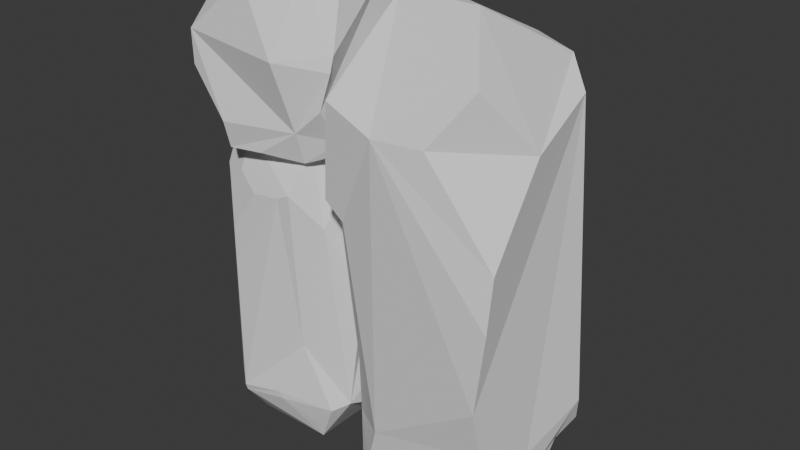 # Source: Wall.blend  (saved by Blender 4.1.24; exported with 4.5.12 LTS)
import bpy
from mathutils import Matrix  # noqa: F401  (used for matrix-valued properties, if any)

bpy.ops.wm.read_factory_settings(use_empty=True)
scene = bpy.context.scene
scene.name = 'Scene'

# ---- collections
col_collection = bpy.data.collections.new('Collection'); scene.collection.children.link(col_collection)

# ---- world
world_world = bpy.data.worlds.new('World'); scene.world = world_world
world_world.use_nodes = True; world_world.node_tree.nodes.clear()
_N = world_world.node_tree.nodes; _L = world_world.node_tree.links
n0 = _N.new('ShaderNodeOutputWorld'); n0.name = 'World Output'; n0.location = (300, 300)
n1 = _N.new('ShaderNodeBackground'); n1.name = 'Background'; n1.location = (10, 300)
n1.inputs[0].default_value = (0.05088, 0.05088, 0.05088, 1.0)
_L.new(n1.outputs[0], n0.inputs[0])
n0.is_active_output = True
world_world.color = (0.05088, 0.05088, 0.05088)
world_world.use_sun_shadow = False
world_world.sun_shadow_jitter_overblur = 0.0

# ---- meshes
me_cube_005 = bpy.data.meshes.new('Cube.005')
me_cube_005.from_pydata([(-0.5458, -0.5458, -1.0), (-0.5458, -0.5458, 3.31), (-0.5458, 0.5458, -1.0), (-1.045, 0.339, -0.1065), (-0.4745, 0.5539, 3.253), (-0.6026, 0.9862, 2.628), (-1.012, 0.5433, 2.824), (0.5458, -0.5458, -1.0), (0.9802, -0.4403, -0.3193), (0.5458, -0.5458, 3.31), (0.5458, -1.0, 2.856), (0.5458, 0.5458, -1.0), (0.5866, 1.018, -0.07617), (0.5458, 0.5458, 3.31), (1.0, 0.5458, 2.856), (-0.4543, -0.8247, 2.848), (-0.706, -0.7935, 2.659), (0.5396, -0.6611, -0.7029), (0.8304, -0.6611, -0.3956), (0.4725, -0.782, 0.5807), (-0.7, -0.8255, -0.2711), (-0.5397, 0.6852, -0.8637), (-0.02378, 1.037, -0.2207), (0.2859, 0.6862, 3.059), (-0.09049, 0.9561, 2.45), (0.8625, 0.4778, -0.6029), (0.853, 0.7085, -0.2068), (1.206, 0.2848, 0.4991), (1.064, 0.07575, -0.4954), (0.9066, -0.372, 2.748), (0.8375, -0.6948, 2.383), (1.138, -0.3318, 1.422), (1.098, 0.18, 2.486), (-1.002, -0.4105, 2.852), (-0.8927, -0.6362, 2.784), (-0.9043, -0.5458, 2.952), (-0.7594, -0.7258, 0.08203), (-0.8782, -0.4696, 0.338), (-0.4044, -1.06, 1.648), (-0.4722, -0.9996, 2.111), (-0.07321, -0.9794, 2.697), (0.3609, -1.015, 2.771), (-0.4376, -1.009, -0.411), (-0.4285, -1.045, -0.3064), (-0.473, -1.01, -0.3501), (0.1239, -0.9379, -0.2403), (0.1494, -0.9158, -0.3489), (-0.7962, -0.5151, -0.6807), (-0.7548, -0.5008, -0.768), (-0.9929, -0.06057, -0.2592), (-0.9766, -0.1565, -0.25), (-0.8722, 0.7362, -0.05128), (-0.6721, 0.8109, -0.4215), (-0.4259, 1.164, 0.9283), (-0.5691, 1.13, 1.743), (0.9651, 0.5852, 2.793), (0.7357, 0.7125, 2.674), (0.5314, 0.9741, 1.337), (0.6058, 0.999, 0.4999)], [], [(13, 4, 1, 9), (44, 43, 38, 39, 16, 34, 36, 20), (0, 42, 44, 20, 47, 48), (2, 3, 51, 52, 21), (4, 5, 6), (10, 19, 18, 8, 31, 30), (13, 14, 55, 56, 23), (9, 10, 30, 29), (16, 15, 1, 35, 34), (9, 1, 15, 40, 41, 10), (22, 53, 54, 5, 24, 57, 58, 12), (11, 12, 26, 25), (28, 27, 14, 32, 31, 8), (17, 18, 19, 45, 46), (7, 8, 18, 17), (2, 11, 7, 0), (49, 50, 37, 33, 6, 3), (45, 19, 10, 41, 38, 43), (47, 20, 36, 37, 50), (5, 54, 51, 3, 6), (11, 2, 21, 22, 12), (14, 27, 26, 12, 58, 55), (4, 13, 23, 24, 5), (25, 26, 27, 28), (7, 11, 25, 28, 8), (29, 30, 31, 32), (13, 9, 29, 32, 14), (33, 34, 35), (36, 34, 33, 37), (1, 4, 6, 33, 35), (38, 41, 40, 39), (39, 40, 15, 16), (42, 43, 44), (45, 43, 42, 46), (0, 7, 17, 46, 42), (49, 48, 47, 50), (2, 0, 48, 49, 3), (51, 54, 53, 52), (21, 52, 53, 22), (55, 58, 57, 56), (23, 56, 57, 24)])
_uv = me_cube_005.uv_layers.new(name='UVMap')
_uv.uv.foreach_set('vector', [0.6818, 0.5568, 0.8182, 0.5568, 0.8182, 0.6932, 0.6818, 0.6932, 0.4013, 0.003129, 0.4055, 0.0, 0.545, 0.0, 0.5738, 0.007059, 0.5987, 0.03019, 0.5987, 0.04707, 0.4114, 0.03518, 0.4013, 0.01935, 0.1818, 0.6932, 0.1818, 0.7459, 0.1786, 0.7469, 0.1624, 0.7307, 0.1532, 0.696, 0.158, 0.6932, 0.1818, 0.5568, 0.125, 0.5568, 0.1333, 0.5485, 0.1582, 0.5432, 0.1818, 0.5415, 0.625, 0.1932, 0.5987, 0.25, 0.5987, 0.1932, 0.5987, 0.8068, 0.4266, 0.8068, 0.4013, 0.7298, 0.4013, 0.6932, 0.5494, 0.6932, 0.5987, 0.754, 0.625, 0.4432, 0.5987, 0.5, 0.5987, 0.495, 0.6018, 0.471, 0.6147, 0.4432, 0.625, 0.8068, 0.5987, 0.8068, 0.5987, 0.7804, 0.6108, 0.7763, 0.5987, 0.03019, 0.6111, 0.02684, 0.625, 0.05678, 0.6042, 0.05678, 0.5987, 0.04707, 0.625, 0.8068, 0.625, 0.9432, 0.6111, 0.9432, 0.6021, 0.8954, 0.5987, 0.8343, 0.5987, 0.8068, 0.4013, 0.3743, 0.4251, 0.3229, 0.4889, 0.3068, 0.5987, 0.3068, 0.5987, 0.3943, 0.5775, 0.4367, 0.4816, 0.4432, 0.4013, 0.4432, 0.3182, 0.5568, 0.3182, 0.5, 0.3491, 0.5309, 0.3512, 0.5568, 0.4013, 0.6071, 0.4244, 0.5568, 0.5987, 0.5568, 0.5987, 0.6193, 0.5494, 0.6932, 0.4013, 0.6932, 0.3182, 0.7115, 0.3567, 0.7115, 0.4266, 0.8068, 0.4031, 0.8574, 0.3916, 0.8437, 0.3182, 0.6932, 0.375, 0.6932, 0.3567, 0.7115, 0.3182, 0.7115, 0.1818, 0.5568, 0.3182, 0.5568, 0.3182, 0.6932, 0.1818, 0.6932, 0.4013, 0.1159, 0.4024, 0.0993, 0.4188, 0.06857, 0.5987, 0.07372, 0.5987, 0.1932, 0.4013, 0.1932, 0.4031, 0.8574, 0.4266, 0.8068, 0.5987, 0.8068, 0.5987, 0.8343, 0.545, 0.9432, 0.4055, 0.9432, 0.1532, 0.696, 0.1624, 0.7307, 0.2735, 0.4455, 0.4188, 0.06857, 0.4024, 0.0993, 0.5987, 0.3068, 0.4889, 0.3068, 0.4013, 0.2097, 0.4013, 0.1932, 0.5987, 0.1932, 0.3182, 0.5568, 0.1818, 0.5568, 0.1818, 0.5415, 0.2493, 0.5, 0.3182, 0.5, 0.5987, 0.5568, 0.4244, 0.5568, 0.4013, 0.505, 0.4013, 0.4432, 0.4816, 0.4432, 0.5987, 0.5467, 0.625, 0.3068, 0.625, 0.4432, 0.6147, 0.4432, 0.5987, 0.3943, 0.5987, 0.3068, 0.3665, 0.5568, 0.3491, 0.5309, 0.4244, 0.5568, 0.4013, 0.6071, 0.3182, 0.6932, 0.3182, 0.5568, 0.3665, 0.5568, 0.4013, 0.6071, 0.4013, 0.6932, 0.6371, 0.6932, 0.5987, 0.7804, 0.5494, 0.6932, 0.5987, 0.6193, 0.6818, 0.5568, 0.6818, 0.6932, 0.6371, 0.6932, 0.5987, 0.6193, 0.5987, 0.5568, 0.5987, 0.07372, 0.5922, 0.04388, 0.6042, 0.05678, 0.4114, 0.03518, 0.5987, 0.04707, 0.5987, 0.07372, 0.4188, 0.06857, 0.625, 0.05678, 0.625, 0.1932, 0.5987, 0.1932, 0.5987, 0.07372, 0.6042, 0.05678, 0.545, 0.9432, 0.5987, 0.8343, 0.5974, 0.8797, 0.5701, 0.9354, 0.5738, 0.007059, 0.6021, 0.8954, 0.6111, 0.9432, 0.5987, 0.03019, 0.1818, 0.7459, 0.1829, 0.75, 0.1818, 0.7489, 0.2638, 0.75, 0.1829, 0.75, 0.1818, 0.7459, 0.2702, 0.7455, 0.1818, 0.6932, 0.3182, 0.6932, 0.3182, 0.7115, 0.2702, 0.7455, 0.1818, 0.7459, 0.125, 0.6341, 0.158, 0.6932, 0.1521, 0.6927, 0.125, 0.6487, 0.1818, 0.5568, 0.1818, 0.6932, 0.158, 0.6932, 0.125, 0.6341, 0.125, 0.5568, 0.1372, 0.5446, 0.4326, 0.3068, 0.4251, 0.3229, 0.1582, 0.5432, 0.1818, 0.5415, 0.1582, 0.5432, 0.4251, 0.3229, 0.4013, 0.3743, 0.5987, 0.5467, 0.4816, 0.4432, 0.5768, 0.4505, 0.5987, 0.5124, 0.6147, 0.4432, 0.6018, 0.471, 0.5775, 0.4367, 0.5987, 0.3943])
me_cube_005.update()
me_cube_006 = bpy.data.meshes.new('Cube.006')
me_cube_006.from_pydata([(-0.4039, -1.014, -1.104), (-1.0, -0.4373, -1.0), (-0.1135, -0.9294, 1.05), (-0.9886, -1.004, 0.2994), (-1.0, 0.4373, -1.0), (-0.4055, 0.8451, 1.015), (-1.13, 0.6203, 0.4532), (1.002, -0.859, -0.3463), (0.9194, -0.3624, 1.112), (0.8472, 1.027, -0.3792), (0.9077, 0.4134, 1.089), (-0.9645, -1.014, -0.1499), (-0.9883, -0.6553, -0.6868), (-0.4061, -1.106, -0.7367), (0.6098, -0.6684, 1.168), (0.7029, 0.7241, -1.114), (1.004, 0.5923, -0.6421), (0.6297, -0.7678, -1.122), (0.6358, -0.9127, -0.6901), (0.08572, -0.98, -1.061), (-1.132, 0.8784, 0.03871), (-0.5633, 1.03, -0.4649), (-0.9886, 0.7617, -0.5286), (-0.8134, 0.4285, 1.034), (-0.7155, -0.5286, 1.025), (-0.9043, -0.5005, 0.9142), (-0.9584, 0.176, 0.8556), (0.9027, 1.007, 0.1127), (0.9231, 0.862, 0.5115), (0.3808, 0.8576, 0.919), (-0.1903, 0.8959, 0.9645), (-0.4594, 1.012, -0.8046), (-0.575, 0.8432, -0.9812), (0.5739, 0.8126, -1.081), (0.4583, 0.9911, -0.86), (0.8595, -0.5627, -1.046), (1.0, -0.5541, -0.819), (1.002, 0.2142, -0.9642), (0.8541, 0.388, -1.104), (1.114, -0.7318, 0.3188), (1.112, -0.7896, 0.1242), (0.5105, -1.152, 0.2184), (0.5206, -1.103, 0.3151)], [], [(23, 6, 26), (1, 12, 11, 3, 25, 26, 6, 20, 22, 4), (4, 32, 33, 15, 38, 35, 17, 19, 0, 1), (14, 42, 39, 8), (10, 29, 30, 5, 23, 26, 24, 2, 14, 8), (33, 34, 9, 16, 15), (11, 12, 13), (0, 13, 12, 1), (2, 41, 42, 14), (19, 18, 7, 40, 41, 2, 3, 11, 13, 0), (17, 18, 19), (31, 21, 20, 6, 5, 30, 27, 9, 34), (20, 21, 22), (15, 16, 37, 38), (5, 6, 23), (24, 26, 25), (2, 24, 25, 3), (27, 30, 29, 28), (10, 28, 29), (31, 34, 33, 32), (4, 22, 21, 31, 32), (37, 36, 35, 38), (35, 36, 7, 18, 17), (41, 40, 39, 42), (37, 16, 9, 27, 28, 10, 8, 39, 40, 7, 36)])
_uv = me_cube_006.uv_layers.new(name='UVMap')
_uv.uv.foreach_set('vector', [0.8503, 0.5456, 0.601, 0.2037, 0.7442, 0.3478, 0.375, 0.07034, 0.4037, 0.04166, 0.5358, 0.0, 0.5547, 0.0, 0.6126, 0.0579, 0.6129, 0.1648, 0.5547, 0.25, 0.4975, 0.25, 0.4187, 0.2234, 0.375, 0.1797, 0.125, 0.5703, 0.1755, 0.5199, 0.3282, 0.5236, 0.3407, 0.5361, 0.3581, 0.579, 0.3589, 0.6957, 0.3327, 0.722, 0.2675, 0.75, 0.1953, 0.75, 0.125, 0.6797, 0.6702, 0.7248, 0.6417, 0.7474, 0.5619, 0.7427, 0.625, 0.6797, 0.625, 0.5703, 0.6789, 0.5164, 0.7671, 0.5, 0.8047, 0.5, 0.8503, 0.5456, 0.8619, 0.5828, 0.8468, 0.6957, 0.7515, 0.75, 0.6702, 0.7248, 0.625, 0.6797, 0.3282, 0.5236, 0.3394, 0.5, 0.4453, 0.5, 0.4092, 0.5361, 0.3407, 0.5361, 0.5358, 1.0, 0.4037, 0.04166, 0.3122, 0.8669, 0.1953, 0.75, 0.3122, 0.8669, 0.4037, 0.4494, 0.375, 0.07034, 0.7515, 0.75, 0.5966, 0.7919, 0.6041, 0.7851, 0.6702, 0.7248, 0.375, 0.8575, 0.399, 0.7963, 0.4453, 0.75, 0.535, 0.75, 0.5966, 0.7919, 0.625, 0.9297, 0.5547, 1.0, 0.5358, 1.0, 0.4079, 0.9625, 0.375, 0.9297, 0.3327, 0.722, 0.399, 0.7963, 0.375, 0.8575, 0.3884, 0.307, 0.4152, 0.2801, 0.4975, 0.25, 0.5547, 0.25, 0.625, 0.3203, 0.625, 0.3579, 0.5206, 0.5, 0.4453, 0.5, 0.3924, 0.4471, 0.4975, 0.25, 0.4152, 0.2801, 0.324, 0.3713, 0.3407, 0.5361, 0.4092, 0.5361, 0.3848, 0.5963, 0.3581, 0.579, 0.8047, 0.5, 0.601, 0.2037, 0.6882, 0.2924, 0.625, 0.07034, 0.6129, 0.1648, 0.6126, 0.0579, 0.625, 0.9297, 0.8178, 0.7368, 0.8184, 0.5595, 0.5547, 0.0, 0.5206, 0.5, 0.625, 0.3579, 0.625, 0.4625, 0.5711, 0.5164, 0.625, 0.5703, 0.5711, 0.5164, 0.625, 0.4625, 0.1953, 0.5, 0.3047, 0.5, 0.3282, 0.5236, 0.1755, 0.5199, 0.125, 0.5703, 0.324, 0.3713, 0.4152, 0.2801, 0.3884, 0.307, 0.3044, 0.391, 0.3848, 0.5963, 0.3945, 0.6991, 0.3589, 0.6957, 0.3581, 0.579, 0.375, 0.7118, 0.3945, 0.6991, 0.4453, 0.75, 0.399, 0.7963, 0.375, 0.7643, 0.5966, 0.7919, 0.535, 0.75, 0.5547, 0.75, 0.5946, 0.7899, 0.3848, 0.5963, 0.4092, 0.5361, 0.4453, 0.5, 0.5206, 0.5, 0.5711, 0.5164, 0.625, 0.5703, 0.625, 0.6797, 0.5619, 0.7427, 0.535, 0.75, 0.4453, 0.75, 0.3945, 0.6991])
me_cube_006.update()
me_cube_007 = bpy.data.meshes.new('Cube.007')
me_cube_007.from_pydata([(-0.6775, -0.3735, 5.482), (-1.001, -1.25, 4.382), (-1.073, 0.6732, 5.263), (0.3698, -0.3595, 5.49), (0.4393, 0.659, 5.0), (-0.8758, -0.8758, -1.0), (-0.8758, 0.8758, -1.0), (1.149, -0.2695, 3.994), (0.7027, -0.7854, 4.751), (0.8813, -0.9076, -0.5951), (1.133, -0.1271, -0.03922), (1.014, -1.127, 1.062), (-1.22, -0.5134, -0.2379), (-0.7194, -0.958, -0.5544), (-1.432, 0.3387, 0.09728), (-1.436, 0.8268, 2.09), (-0.7473, 1.246, 0.4091), (-1.103, 0.8295, -0.6077), (1.067, 0.7149, 4.405), (0.766, 0.9003, 4.762), (1.305, 0.7395, 0.3835), (1.131, 1.024, -0.1214), (-0.4026, -1.222, 4.08), (0.244, -1.101, 4.077), (1.141, -1.011, 2.847), (1.141, -1.116, 2.15), (1.022, -0.9712, 0.3609), (0.8843, -0.9699, -0.04302), (-0.5508, -1.014, -0.002263), (-1.361, 0.6778, 4.171), (-1.322, 0.8904, 3.208), (-1.402, 0.3285, 3.909), (0.7842, 1.217, 3.812), (0.7578, 0.9225, 4.686), (0.9904, 0.785, 4.383), (0.1693, 1.361, 0.5069), (0.4907, 1.627, 1.732), (0.7608, 1.184, 0.2759), (0.8458, 1.024, -0.6115), (0.8758, 0.5737, -1.0), (0.4228, 0.9655, -1.015), (0.9633, -0.4897, -1.003), (0.6685, -0.8758, -1.0), (-0.9022, -0.9197, 1.483), (-1.028, -0.7597, 0.8056), (-1.405, -0.6437, 2.697), (-0.9929, -1.035, 2.818), (-1.238, -1.058, 3.045)], [], [(4, 2, 0, 3), (18, 20, 37, 36, 32, 34), (0, 2, 29, 31, 1), (20, 18, 7, 24, 25, 11, 10), (26, 11, 25, 22, 1, 47, 46, 43, 28), (23, 24, 7, 8), (38, 40, 6, 17, 16, 35, 37, 21), (9, 10, 11, 26, 27), (14, 15, 16, 17), (6, 5, 13, 12, 14, 17), (16, 15, 30, 32, 36, 35), (18, 34, 33, 19), (4, 3, 8, 7, 18, 19), (22, 25, 24, 23), (3, 0, 1, 22, 23, 8), (26, 28, 13, 27), (9, 41, 39, 38, 21, 20, 10), (29, 30, 31), (32, 33, 34), (32, 30, 29, 33), (2, 4, 19, 33, 29), (35, 36, 37), (37, 20, 21), (38, 39, 40), (5, 42, 9, 27, 13), (41, 9, 42), (6, 40, 39, 41, 42, 5), (12, 44, 45, 47, 1, 31, 30, 15, 14), (45, 46, 47), (43, 46, 45, 44), (13, 28, 43, 44, 12)])
_uv = me_cube_007.uv_layers.new(name='UVMap')
_uv.uv.foreach_set('vector', [0.7076, 0.5826, 0.7924, 0.5826, 0.7924, 0.6674, 0.7076, 0.6674, 0.5991, 0.5424, 0.3799, 0.5494, 0.3799, 0.5059, 0.4037, 0.4589, 0.5779, 0.4599, 0.5991, 0.5243, 0.7924, 0.6674, 0.7924, 0.5826, 0.851, 0.524, 0.875, 0.5456, 0.875, 0.75, 0.3799, 0.5494, 0.5991, 0.5424, 0.5991, 0.6509, 0.5595, 0.7299, 0.5207, 0.75, 0.4346, 0.75, 0.3799, 0.6646, 0.3991, 0.8028, 0.4346, 0.75, 0.5207, 0.75, 0.5991, 0.9469, 0.5991, 1.0, 0.4894, 1.0, 0.4838, 0.9762, 0.3932, 0.9773, 0.3845, 0.9563, 0.7397, 0.74, 0.5595, 0.7299, 0.5991, 0.6509, 0.6544, 0.7079, 0.3631, 0.5119, 0.3217, 0.5155, 0.1405, 0.5155, 0.1331, 0.5081, 0.1766, 0.5, 0.293, 0.5, 0.3528, 0.5023, 0.3706, 0.5044, 0.366, 0.741, 0.3799, 0.6646, 0.4346, 0.75, 0.3991, 0.8028, 0.3772, 0.8141, 0.125, 0.563, 0.4014, 0.25, 0.3799, 0.3016, 0.1331, 0.5081, 0.1405, 0.5155, 0.1405, 0.7345, 0.1327, 0.7423, 0.125, 0.696, 0.125, 0.563, 0.1331, 0.5081, 0.3799, 0.3016, 0.4014, 0.25, 0.5509, 0.25, 0.5779, 0.4599, 0.4037, 0.4589, 0.3799, 0.418, 0.5991, 0.5424, 0.5982, 0.5351, 0.5984, 0.5089, 0.5991, 0.5088, 0.7076, 0.5826, 0.7076, 0.6674, 0.6544, 0.7079, 0.5991, 0.6509, 0.5991, 0.5424, 0.6482, 0.5373, 0.5991, 0.9469, 0.5207, 0.75, 0.5562, 0.7692, 0.5991, 0.8913, 0.7076, 0.6674, 0.7924, 0.6674, 0.875, 0.75, 0.8219, 0.75, 0.7427, 0.74, 0.6671, 0.7079, 0.2936, 0.75, 0.18, 0.75, 0.1556, 0.746, 0.3075, 0.7483, 0.3633, 0.7373, 0.3595, 0.7086, 0.3595, 0.5533, 0.3642, 0.5119, 0.3741, 0.5044, 0.3799, 0.5494, 0.3799, 0.6646, 0.5991, 0.2299, 0.5509, 0.25, 0.5991, 0.2044, 0.5779, 0.4599, 0.5991, 0.4908, 0.5991, 0.5243, 0.5779, 0.4599, 0.5509, 0.25, 0.5991, 0.2764, 0.5991, 0.46, 0.7924, 0.5826, 0.7076, 0.5826, 0.6623, 0.5373, 0.6628, 0.5312, 0.851, 0.524, 0.293, 0.5, 0.4037, 0.4589, 0.3528, 0.5023, 0.3539, 0.5013, 0.3725, 0.5025, 0.3706, 0.5044, 0.3631, 0.5119, 0.3595, 0.5533, 0.3217, 0.5155, 0.1405, 0.7345, 0.3336, 0.7345, 0.366, 0.741, 0.3075, 0.7483, 0.1327, 0.7423, 0.3595, 0.7086, 0.3633, 0.7373, 0.3336, 0.7345, 0.1405, 0.5155, 0.3217, 0.5155, 0.3595, 0.5533, 0.3595, 0.7086, 0.3336, 0.7345, 0.1405, 0.7345, 0.3799, 0.05404, 0.3871, 0.03666, 0.4756, 0.0592, 0.4894, 0.0, 0.5991, 0.0, 0.5991, 0.2044, 0.5509, 0.25, 0.4014, 0.25, 0.3799, 0.187, 0.4756, 0.0592, 0.4765, 0.0, 0.4894, 0.0, 0.3919, 0.02538, 0.4584, 0.0, 0.4756, 0.0592, 0.3871, 0.03666, 0.1556, 0.746, 0.2256, 0.8012, 0.3919, 0.5558, 0.3871, 0.3582, 0.3799, 0.05404])
me_cube_007.update()

# ---- objects
ob_cube = bpy.data.objects.new('Cube', me_cube_005)
ob_cube_001 = bpy.data.objects.new('Cube.001', me_cube_006)
ob_cube_002 = bpy.data.objects.new('Cube.002', me_cube_007)

# ---- transforms, parenting, visibility, modifiers, constraints
ob_cube.location = (0.0, 0.0, 0.0)
ob_cube_001.location = (0.0, 0.0, 4.355)
ob_cube_002.location = (2.467, 0.0, 0.0)

# ---- collection membership
col_collection.objects.link(ob_cube)
col_collection.objects.link(ob_cube_001)
col_collection.objects.link(ob_cube_002)

# ---- scene / render settings (as saved in the file)
scene.frame_start = 1; scene.frame_end = 250; scene.frame_set(1)
scene.render.engine = 'BLENDER_EEVEE_NEXT'
scene.cycles.sampling_pattern = 'TABULATED_SOBOL'
scene.eevee.ray_tracing_options.trace_max_roughness = 0.0
bpy.context.view_layer.update()

# ---- added for rendering (the .blend has no active camera and no usable light): camera, sun
cam_auto = bpy.data.cameras.new('AutoCamera')
cam_auto.lens = 50.0
cam_auto.sensor_width = 36.0
cam_auto.clip_end = 1000.0
ob_auto_camera = bpy.data.objects.new('AutoCamera', cam_auto)
scene.collection.objects.link(ob_auto_camera)
ob_auto_camera.location = (9.33663, -9.43169, 8.66685)
ob_auto_camera.rotation_euler = (1.09748, -7.21219e-08, 0.694738)
scene.camera = ob_auto_camera
light_auto_sun = bpy.data.lights.new('AutoSun', 'SUN')
light_auto_sun.energy = 3.0
light_auto_sun.angle = 0.0523599
ob_auto_sun = bpy.data.objects.new('AutoSun', light_auto_sun)
scene.collection.objects.link(ob_auto_sun)
ob_auto_sun.rotation_euler = (0.872665, 0.174533, 0.523599)
bpy.context.view_layer.update()
